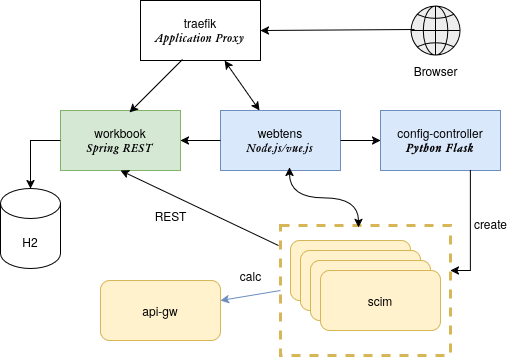

The diagram above was exported from draw.io. Its source (the exported page's mxGraphModel, read from the mxfile embedded in the PNG):
<mxGraphModel dx="1039" dy="821" grid="1" gridSize="10" guides="1" tooltips="1" connect="1" arrows="1" fold="1" page="1" pageScale="1" pageWidth="850" pageHeight="1100" math="0" shadow="0">
  <root>
    <mxCell id="0" />
    <mxCell id="1" parent="0" />
    <mxCell id="kufTj_RopSPvjLtaQXOu-1" value="&lt;div&gt;traefik&lt;/div&gt;&lt;div&gt;&lt;font face=&quot;Garamond&quot;&gt;Application Proxy&lt;/font&gt;&lt;/div&gt;" style="rounded=0;whiteSpace=wrap;html=1;" parent="1" vertex="1">
      <mxGeometry x="280" y="70" width="120" height="60" as="geometry" />
    </mxCell>
    <mxCell id="kufTj_RopSPvjLtaQXOu-2" value="&lt;div&gt;workbook&lt;/div&gt;&lt;div&gt;&lt;font face=&quot;Garamond&quot;&gt;Spring REST&lt;/font&gt;&lt;/div&gt;" style="rounded=0;whiteSpace=wrap;html=1;fillColor=#d5e8d4;strokeColor=#82b366;" parent="1" vertex="1">
      <mxGeometry x="200" y="180" width="120" height="60" as="geometry" />
    </mxCell>
    <mxCell id="kufTj_RopSPvjLtaQXOu-3" value="&lt;div&gt;webtens&lt;/div&gt;&lt;div&gt;&lt;font face=&quot;Garamond&quot;&gt;Node.js/vue.js&lt;/font&gt;&lt;/div&gt;" style="rounded=0;whiteSpace=wrap;html=1;fillColor=#dae8fc;strokeColor=#6c8ebf;" parent="1" vertex="1">
      <mxGeometry x="360" y="180" width="120" height="60" as="geometry" />
    </mxCell>
    <mxCell id="kufTj_RopSPvjLtaQXOu-4" value="&lt;div&gt;config-controller&lt;/div&gt;&lt;div&gt;&lt;font face=&quot;Garamond&quot;&gt;&lt;b&gt;Python Flask&lt;/b&gt;&lt;/font&gt;&lt;/div&gt;" style="rounded=0;whiteSpace=wrap;html=1;fillColor=#dae8fc;strokeColor=#6c8ebf;" parent="1" vertex="1">
      <mxGeometry x="520" y="180" width="120" height="60" as="geometry" />
    </mxCell>
    <mxCell id="kufTj_RopSPvjLtaQXOu-5" value="scim" style="rounded=1;whiteSpace=wrap;html=1;fillColor=#fff2cc;strokeColor=#d6b656;" parent="1" vertex="1">
      <mxGeometry x="430" y="310" width="120" height="60" as="geometry" />
    </mxCell>
    <mxCell id="kufTj_RopSPvjLtaQXOu-6" value="&lt;div&gt;api-gw&lt;/div&gt;" style="rounded=1;whiteSpace=wrap;html=1;fillColor=#fff2cc;strokeColor=#d6b656;" parent="1" vertex="1">
      <mxGeometry x="240" y="350" width="120" height="60" as="geometry" />
    </mxCell>
    <mxCell id="kufTj_RopSPvjLtaQXOu-8" value="calc" style="text;html=1;align=center;verticalAlign=middle;resizable=0;points=[];autosize=1;strokeColor=none;fillColor=none;" parent="1" vertex="1">
      <mxGeometry x="370" y="330" width="40" height="30" as="geometry" />
    </mxCell>
    <mxCell id="kufTj_RopSPvjLtaQXOu-9" value="" style="endArrow=classic;html=1;rounded=0;exitX=0.75;exitY=1;exitDx=0;exitDy=0;" parent="1" source="kufTj_RopSPvjLtaQXOu-4" edge="1">
      <mxGeometry width="50" height="50" relative="1" as="geometry">
        <mxPoint x="400" y="390" as="sourcePoint" />
        <mxPoint x="590" y="340" as="targetPoint" />
        <Array as="points">
          <mxPoint x="610" y="340" />
        </Array>
      </mxGeometry>
    </mxCell>
    <mxCell id="kufTj_RopSPvjLtaQXOu-10" value="scim" style="rounded=1;whiteSpace=wrap;html=1;fillColor=#fff2cc;strokeColor=#d6b656;" parent="1" vertex="1">
      <mxGeometry x="440" y="320" width="120" height="60" as="geometry" />
    </mxCell>
    <mxCell id="kufTj_RopSPvjLtaQXOu-11" value="scim" style="rounded=1;whiteSpace=wrap;html=1;fillColor=#fff2cc;strokeColor=#d6b656;" parent="1" vertex="1">
      <mxGeometry x="450" y="330" width="120" height="60" as="geometry" />
    </mxCell>
    <mxCell id="kufTj_RopSPvjLtaQXOu-12" value="scim" style="rounded=1;whiteSpace=wrap;html=1;fillColor=#fff2cc;strokeColor=#d6b656;" parent="1" vertex="1">
      <mxGeometry x="460" y="340" width="120" height="60" as="geometry" />
    </mxCell>
    <mxCell id="kufTj_RopSPvjLtaQXOu-13" value="create" style="text;html=1;align=center;verticalAlign=middle;resizable=0;points=[];autosize=1;strokeColor=none;fillColor=none;" parent="1" vertex="1">
      <mxGeometry x="600" y="278" width="60" height="30" as="geometry" />
    </mxCell>
    <mxCell id="kufTj_RopSPvjLtaQXOu-20" value="" style="rounded=0;orthogonalLoop=1;jettySize=auto;html=1;exitX=0;exitY=0.5;exitDx=0;exitDy=0;fillColor=#dae8fc;strokeColor=#6c8ebf;" parent="1" source="kufTj_RopSPvjLtaQXOu-14" target="kufTj_RopSPvjLtaQXOu-6" edge="1">
      <mxGeometry relative="1" as="geometry" />
    </mxCell>
    <mxCell id="kufTj_RopSPvjLtaQXOu-14" value="" style="rounded=0;whiteSpace=wrap;html=1;fillColor=none;dashed=1;strokeColor=#d6b656;strokeWidth=3;" parent="1" vertex="1">
      <mxGeometry x="420" y="295" width="170" height="130" as="geometry" />
    </mxCell>
    <mxCell id="kufTj_RopSPvjLtaQXOu-15" value="" style="endArrow=classic;html=1;rounded=0;exitX=1;exitY=0.5;exitDx=0;exitDy=0;entryX=0;entryY=0.5;entryDx=0;entryDy=0;" parent="1" source="kufTj_RopSPvjLtaQXOu-3" target="kufTj_RopSPvjLtaQXOu-4" edge="1">
      <mxGeometry width="50" height="50" relative="1" as="geometry">
        <mxPoint x="400" y="360" as="sourcePoint" />
        <mxPoint x="450" y="310" as="targetPoint" />
      </mxGeometry>
    </mxCell>
    <mxCell id="kufTj_RopSPvjLtaQXOu-16" value="" style="endArrow=classic;startArrow=classic;html=1;rounded=0;entryX=0.575;entryY=0.95;entryDx=0;entryDy=0;entryPerimeter=0;exitX=0.459;exitY=0.015;exitDx=0;exitDy=0;exitPerimeter=0;edgeStyle=orthogonalEdgeStyle;curved=1;" parent="1" source="kufTj_RopSPvjLtaQXOu-14" target="kufTj_RopSPvjLtaQXOu-3" edge="1">
      <mxGeometry width="50" height="50" relative="1" as="geometry">
        <mxPoint x="400" y="360" as="sourcePoint" />
        <mxPoint x="450" y="310" as="targetPoint" />
      </mxGeometry>
    </mxCell>
    <mxCell id="kufTj_RopSPvjLtaQXOu-18" value="" style="endArrow=classic;startArrow=classic;html=1;rounded=0;exitX=0.7;exitY=1;exitDx=0;exitDy=0;exitPerimeter=0;" parent="1" source="kufTj_RopSPvjLtaQXOu-1" target="kufTj_RopSPvjLtaQXOu-3" edge="1">
      <mxGeometry width="50" height="50" relative="1" as="geometry">
        <mxPoint x="400" y="360" as="sourcePoint" />
        <mxPoint x="450" y="310" as="targetPoint" />
      </mxGeometry>
    </mxCell>
    <mxCell id="kufTj_RopSPvjLtaQXOu-19" value="" style="endArrow=classic;html=1;rounded=0;entryX=0.5;entryY=1;entryDx=0;entryDy=0;exitX=-0.012;exitY=0.154;exitDx=0;exitDy=0;exitPerimeter=0;" parent="1" source="kufTj_RopSPvjLtaQXOu-14" target="kufTj_RopSPvjLtaQXOu-2" edge="1">
      <mxGeometry width="50" height="50" relative="1" as="geometry">
        <mxPoint x="400" y="360" as="sourcePoint" />
        <mxPoint x="450" y="310" as="targetPoint" />
      </mxGeometry>
    </mxCell>
    <mxCell id="kufTj_RopSPvjLtaQXOu-21" value="" style="endArrow=classic;html=1;rounded=0;exitX=0;exitY=0.5;exitDx=0;exitDy=0;entryX=1;entryY=0.5;entryDx=0;entryDy=0;" parent="1" source="kufTj_RopSPvjLtaQXOu-3" target="kufTj_RopSPvjLtaQXOu-2" edge="1">
      <mxGeometry width="50" height="50" relative="1" as="geometry">
        <mxPoint x="400" y="360" as="sourcePoint" />
        <mxPoint x="450" y="310" as="targetPoint" />
      </mxGeometry>
    </mxCell>
    <mxCell id="kufTj_RopSPvjLtaQXOu-22" value="" style="endArrow=classic;html=1;rounded=0;exitX=0.35;exitY=0.983;exitDx=0;exitDy=0;exitPerimeter=0;entryX=0.575;entryY=0.033;entryDx=0;entryDy=0;entryPerimeter=0;" parent="1" source="kufTj_RopSPvjLtaQXOu-1" target="kufTj_RopSPvjLtaQXOu-2" edge="1">
      <mxGeometry width="50" height="50" relative="1" as="geometry">
        <mxPoint x="400" y="360" as="sourcePoint" />
        <mxPoint x="450" y="310" as="targetPoint" />
      </mxGeometry>
    </mxCell>
    <mxCell id="kufTj_RopSPvjLtaQXOu-24" value="H2" style="shape=cylinder3;whiteSpace=wrap;html=1;boundedLbl=1;backgroundOutline=1;size=15;" parent="1" vertex="1">
      <mxGeometry x="140" y="258" width="60" height="80" as="geometry" />
    </mxCell>
    <mxCell id="kufTj_RopSPvjLtaQXOu-25" value="" style="endArrow=classic;html=1;rounded=0;exitX=0;exitY=0.5;exitDx=0;exitDy=0;" parent="1" source="kufTj_RopSPvjLtaQXOu-2" target="kufTj_RopSPvjLtaQXOu-24" edge="1">
      <mxGeometry width="50" height="50" relative="1" as="geometry">
        <mxPoint x="340" y="410" as="sourcePoint" />
        <mxPoint x="390" y="360" as="targetPoint" />
        <Array as="points">
          <mxPoint x="170" y="210" />
        </Array>
      </mxGeometry>
    </mxCell>
    <mxCell id="kufTj_RopSPvjLtaQXOu-26" value="REST" style="text;html=1;align=center;verticalAlign=middle;resizable=0;points=[];autosize=1;strokeColor=none;fillColor=none;" parent="1" vertex="1">
      <mxGeometry x="280" y="270" width="60" height="30" as="geometry" />
    </mxCell>
    <mxCell id="kufTj_RopSPvjLtaQXOu-27" value="" style="shape=mxgraph.networks2.icon;aspect=fixed;fillColor=#EDEDED;strokeColor=#000000;gradientColor=#5B6163;network2IconShadow=1;network2bgFillColor=none;network2Icon=mxgraph.networks2.globe;network2IconW=1;network2IconH=1;" parent="1" vertex="1">
      <mxGeometry x="550" y="75" width="50" height="50" as="geometry" />
    </mxCell>
    <mxCell id="kufTj_RopSPvjLtaQXOu-28" value="" style="endArrow=classic;html=1;rounded=0;entryX=1;entryY=0.5;entryDx=0;entryDy=0;exitX=0.08;exitY=0.48;exitDx=0;exitDy=0;exitPerimeter=0;" parent="1" source="kufTj_RopSPvjLtaQXOu-27" target="kufTj_RopSPvjLtaQXOu-1" edge="1">
      <mxGeometry width="50" height="50" relative="1" as="geometry">
        <mxPoint x="510" y="450" as="sourcePoint" />
        <mxPoint x="560" y="400" as="targetPoint" />
      </mxGeometry>
    </mxCell>
    <mxCell id="kufTj_RopSPvjLtaQXOu-30" value="Browser" style="text;html=1;align=center;verticalAlign=middle;resizable=0;points=[];autosize=1;strokeColor=none;fillColor=none;" parent="1" vertex="1">
      <mxGeometry x="540" y="125" width="70" height="30" as="geometry" />
    </mxCell>
  </root>
</mxGraphModel>